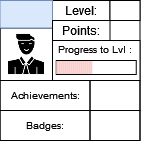

The diagram above was exported from draw.io. Its source (the exported page's mxGraphModel, read from the mxfile embedded in the PNG):
<mxGraphModel dx="53" dy="29" grid="1" gridSize="10" guides="1" tooltips="1" connect="1" arrows="1" fold="1" page="1" pageScale="1" pageWidth="827" pageHeight="1169" math="0" shadow="0">
  <root>
    <mxCell id="0" />
    <mxCell id="1" parent="0" />
    <mxCell id="3fvsm0NUnewVFNn8HCuP-1" value="" style="rounded=0;whiteSpace=wrap;html=1;" parent="1" vertex="1">
      <mxGeometry x="336.5" y="165" width="140" height="140" as="geometry" />
    </mxCell>
    <mxCell id="3fvsm0NUnewVFNn8HCuP-2" value="" style="rounded=0;whiteSpace=wrap;html=1;strokeColor=default;fontSize=10;" parent="1" vertex="1">
      <mxGeometry x="389" y="205" width="87.5" height="40" as="geometry" />
    </mxCell>
    <mxCell id="3fvsm0NUnewVFNn8HCuP-3" value="Level:" style="text;html=1;strokeColor=default;fillColor=none;align=center;verticalAlign=middle;whiteSpace=wrap;rounded=0;" parent="1" vertex="1">
      <mxGeometry x="389" y="165" width="57.5" height="20" as="geometry" />
    </mxCell>
    <mxCell id="3fvsm0NUnewVFNn8HCuP-4" value="" style="rounded=0;whiteSpace=wrap;html=1;strokeColor=default;fontSize=10;" parent="1" vertex="1">
      <mxGeometry x="392.75" y="225" width="80" height="14" as="geometry" />
    </mxCell>
    <mxCell id="3fvsm0NUnewVFNn8HCuP-6" value="Progress to Lvl :" style="text;html=1;strokeColor=none;fillColor=none;align=center;verticalAlign=middle;whiteSpace=wrap;rounded=0;fontSize=10;" parent="1" vertex="1">
      <mxGeometry x="389" y="199" width="85" height="30" as="geometry" />
    </mxCell>
    <mxCell id="3fvsm0NUnewVFNn8HCuP-7" value="" style="shape=image;html=1;verticalAlign=top;verticalLabelPosition=bottom;labelBackgroundColor=#ffffff;imageAspect=0;aspect=fixed;image=https://cdn0.iconfinder.com/data/icons/analytic-investment-and-balanced-scorecard/512/9Man_user_Student_Teacher_Avatar-128.png;strokeColor=default;fontSize=10;imageBorder=default;" parent="1" vertex="1">
      <mxGeometry x="336.5" y="192.5" width="52.5" height="52.5" as="geometry" />
    </mxCell>
    <mxCell id="3fvsm0NUnewVFNn8HCuP-8" value="" style="text;html=1;strokeColor=#6c8ebf;fillColor=#dae8fc;align=center;verticalAlign=middle;whiteSpace=wrap;rounded=0;fontSize=10;" parent="1" vertex="1">
      <mxGeometry x="336.5" y="165" width="52.5" height="27.5" as="geometry" />
    </mxCell>
    <mxCell id="3fvsm0NUnewVFNn8HCuP-9" value="Achievements:" style="text;html=1;strokeColor=default;fillColor=none;align=center;verticalAlign=middle;whiteSpace=wrap;rounded=0;fontSize=10;" parent="1" vertex="1">
      <mxGeometry x="336.5" y="245" width="90" height="30" as="geometry" />
    </mxCell>
    <mxCell id="3fvsm0NUnewVFNn8HCuP-10" value="Badges:" style="text;html=1;strokeColor=default;fillColor=none;align=center;verticalAlign=middle;whiteSpace=wrap;rounded=0;fontSize=10;" parent="1" vertex="1">
      <mxGeometry x="336.5" y="275" width="90" height="30" as="geometry" />
    </mxCell>
    <mxCell id="3fvsm0NUnewVFNn8HCuP-11" value="" style="text;html=1;strokeColor=default;fillColor=none;align=center;verticalAlign=middle;whiteSpace=wrap;rounded=0;fontSize=10;" parent="1" vertex="1">
      <mxGeometry x="426.5" y="245" width="50" height="30" as="geometry" />
    </mxCell>
    <mxCell id="3fvsm0NUnewVFNn8HCuP-12" value="" style="text;html=1;strokeColor=default;fillColor=none;align=center;verticalAlign=middle;whiteSpace=wrap;rounded=0;fontSize=10;" parent="1" vertex="1">
      <mxGeometry x="426.5" y="275" width="50" height="30" as="geometry" />
    </mxCell>
    <mxCell id="3fvsm0NUnewVFNn8HCuP-13" value="" style="rounded=0;whiteSpace=wrap;html=1;strokeColor=default;fontSize=10;" parent="1" vertex="1">
      <mxGeometry x="446.5" y="165" width="30" height="20" as="geometry" />
    </mxCell>
    <mxCell id="3fvsm0NUnewVFNn8HCuP-14" value="Points:" style="text;html=1;strokeColor=default;fillColor=none;align=center;verticalAlign=middle;whiteSpace=wrap;rounded=0;" parent="1" vertex="1">
      <mxGeometry x="389" y="185" width="57.5" height="20" as="geometry" />
    </mxCell>
    <mxCell id="E3l2862HQmyRlfRFLfaY-22" value="" style="rounded=0;whiteSpace=wrap;html=1;strokeColor=none;fontSize=10;fillColor=#f8cecc;" vertex="1" parent="1">
      <mxGeometry x="392.7499999999997" y="225.5" width="2" height="13" as="geometry" />
    </mxCell>
    <mxCell id="E3l2862HQmyRlfRFLfaY-23" value="" style="rounded=0;whiteSpace=wrap;html=1;strokeColor=none;fontSize=10;fillColor=#f8cecc;" vertex="1" parent="1">
      <mxGeometry x="394.7499999999997" y="225.5" width="2" height="13" as="geometry" />
    </mxCell>
    <mxCell id="E3l2862HQmyRlfRFLfaY-24" value="" style="rounded=0;whiteSpace=wrap;html=1;strokeColor=none;fontSize=10;fillColor=#f8cecc;" vertex="1" parent="1">
      <mxGeometry x="396.7499999999997" y="225.5" width="2" height="13" as="geometry" />
    </mxCell>
    <mxCell id="E3l2862HQmyRlfRFLfaY-25" value="" style="rounded=0;whiteSpace=wrap;html=1;strokeColor=none;fontSize=10;fillColor=#f8cecc;" vertex="1" parent="1">
      <mxGeometry x="398.7499999999997" y="225.5" width="2" height="13" as="geometry" />
    </mxCell>
    <mxCell id="E3l2862HQmyRlfRFLfaY-26" value="" style="rounded=0;whiteSpace=wrap;html=1;strokeColor=none;fontSize=10;fillColor=#f8cecc;" vertex="1" parent="1">
      <mxGeometry x="400.7499999999997" y="225.5" width="2" height="13" as="geometry" />
    </mxCell>
    <mxCell id="E3l2862HQmyRlfRFLfaY-27" value="" style="rounded=0;whiteSpace=wrap;html=1;strokeColor=none;fontSize=10;fillColor=#f8cecc;" vertex="1" parent="1">
      <mxGeometry x="402.7499999999997" y="225.5" width="2" height="13" as="geometry" />
    </mxCell>
    <mxCell id="E3l2862HQmyRlfRFLfaY-28" value="" style="rounded=0;whiteSpace=wrap;html=1;strokeColor=none;fontSize=10;fillColor=#f8cecc;" vertex="1" parent="1">
      <mxGeometry x="404.7499999999997" y="225.5" width="2" height="13" as="geometry" />
    </mxCell>
    <mxCell id="E3l2862HQmyRlfRFLfaY-29" value="" style="rounded=0;whiteSpace=wrap;html=1;strokeColor=none;fontSize=10;fillColor=#f8cecc;" vertex="1" parent="1">
      <mxGeometry x="406.7499999999997" y="225.5" width="2" height="13" as="geometry" />
    </mxCell>
    <mxCell id="E3l2862HQmyRlfRFLfaY-30" value="" style="rounded=0;whiteSpace=wrap;html=1;strokeColor=none;fontSize=10;fillColor=#f8cecc;" vertex="1" parent="1">
      <mxGeometry x="408.7499999999997" y="225.5" width="2" height="13" as="geometry" />
    </mxCell>
    <mxCell id="E3l2862HQmyRlfRFLfaY-31" value="" style="rounded=0;whiteSpace=wrap;html=1;strokeColor=none;fontSize=10;fillColor=#f8cecc;" vertex="1" parent="1">
      <mxGeometry x="410.7499999999997" y="225.5" width="2" height="13" as="geometry" />
    </mxCell>
    <mxCell id="E3l2862HQmyRlfRFLfaY-32" value="" style="rounded=0;whiteSpace=wrap;html=1;strokeColor=none;fontSize=10;fillColor=#f8cecc;" vertex="1" parent="1">
      <mxGeometry x="412.7499999999997" y="225.5" width="2" height="13" as="geometry" />
    </mxCell>
    <mxCell id="E3l2862HQmyRlfRFLfaY-33" value="" style="rounded=0;whiteSpace=wrap;html=1;strokeColor=none;fontSize=10;fillColor=#f8cecc;" vertex="1" parent="1">
      <mxGeometry x="414.7499999999997" y="225.5" width="2" height="13" as="geometry" />
    </mxCell>
    <mxCell id="E3l2862HQmyRlfRFLfaY-34" value="" style="rounded=0;whiteSpace=wrap;html=1;strokeColor=none;fontSize=10;fillColor=#f8cecc;" vertex="1" parent="1">
      <mxGeometry x="416.7499999999997" y="225.5" width="2" height="13" as="geometry" />
    </mxCell>
    <mxCell id="E3l2862HQmyRlfRFLfaY-35" value="" style="rounded=0;whiteSpace=wrap;html=1;strokeColor=none;fontSize=10;fillColor=#f8cecc;" vertex="1" parent="1">
      <mxGeometry x="418.7499999999997" y="225.5" width="2" height="13" as="geometry" />
    </mxCell>
    <mxCell id="E3l2862HQmyRlfRFLfaY-36" value="" style="rounded=0;whiteSpace=wrap;html=1;strokeColor=none;fontSize=10;fillColor=#f8cecc;" vertex="1" parent="1">
      <mxGeometry x="420.7499999999997" y="225.5" width="2" height="13" as="geometry" />
    </mxCell>
    <mxCell id="E3l2862HQmyRlfRFLfaY-37" value="" style="rounded=0;whiteSpace=wrap;html=1;strokeColor=none;fontSize=10;fillColor=#f8cecc;" vertex="1" parent="1">
      <mxGeometry x="422.7499999999997" y="225.5" width="2" height="13" as="geometry" />
    </mxCell>
    <mxCell id="E3l2862HQmyRlfRFLfaY-38" value="" style="rounded=0;whiteSpace=wrap;html=1;strokeColor=none;fontSize=10;fillColor=#f8cecc;" vertex="1" parent="1">
      <mxGeometry x="424.7499999999997" y="225.5" width="2" height="13" as="geometry" />
    </mxCell>
    <mxCell id="E3l2862HQmyRlfRFLfaY-39" value="" style="rounded=0;whiteSpace=wrap;html=1;strokeColor=none;fontSize=10;fillColor=#f8cecc;" vertex="1" parent="1">
      <mxGeometry x="426.7499999999997" y="225.5" width="2" height="13" as="geometry" />
    </mxCell>
  </root>
</mxGraphModel>